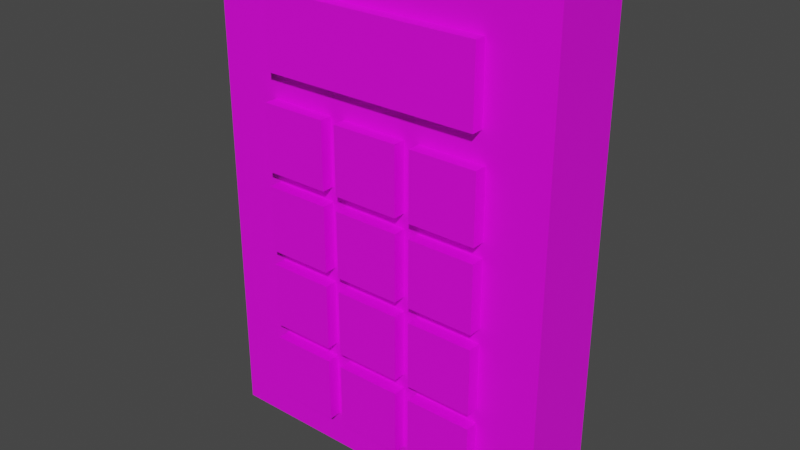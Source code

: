 # Source: codelock.blend  (saved by Blender 3.6.13; exported with 4.5.12 LTS)
import bpy
from mathutils import Matrix  # noqa: F401  (used for matrix-valued properties, if any)

bpy.ops.wm.read_factory_settings(use_empty=True)
scene = bpy.context.scene
scene.name = 'Scene'

# ---- collections
col_collection = bpy.data.collections.new('Collection'); scene.collection.children.link(col_collection)

# ---- images (referenced by path relative to the original .blend; pixels are not part of the script)
import os
ASSET_DIR = os.environ.get("B2B_ASSET_DIR", "")  # directory of the original .blend (textures are referenced by path, not embedded)
HERE = os.path.dirname(os.path.abspath(__file__))  # packed textures are extracted next to this script under _unpacked/

def load_image(name, relpath, width, height, colorspace="sRGB"):
    """Load a texture the original file referenced (path relative to the .blend, or extracted next to this script)."""
    p = next((c for c in (os.path.join(HERE, relpath), os.path.join(ASSET_DIR, relpath)) if relpath and os.path.exists(c)), "")
    if p:
        img = bpy.data.images.load(p, check_existing=True)
        img.name = name
    else:  # same state as the original file: an image datablock whose file is absent (Cycles renders it pink)
        img = bpy.data.images.new(name, width, height)
        img.source = "FILE"
        img.filepath = "//" + (relpath or name)
    img.colorspace_settings.name = colorspace
    return img
img_lock_png = load_image('lock.png', 'lock.png', 1024, 1024, 'sRGB')

# ---- materials (node trees are filled in below, after node groups)
mat_material_001 = bpy.data.materials.new('Material.001')
mat_material_001.use_transparent_shadow = False

# ---- material node trees
mat_material_001.use_nodes = True; mat_material_001.node_tree.nodes.clear()
_N = mat_material_001.node_tree.nodes; _L = mat_material_001.node_tree.links
n0 = _N.new('ShaderNodeBsdfPrincipled'); n0.name = 'Principled BSDF'; n0.location = (10, 300)
n0.distribution = 'GGX'
n0.subsurface_method = 'RANDOM_WALK_SKIN'
n0.inputs[3].default_value = 1.45
n0.inputs[27].default_value = (0.0, 0.0, 0.0, 1.0)
n0.inputs[28].default_value = 1.0
n1 = _N.new('ShaderNodeOutputMaterial'); n1.name = 'Material Output'; n1.location = (300, 300)
n2 = _N.new('ShaderNodeTexImage'); n2.name = 'Image Texture'; n2.location = (-518, 203)
n2.image = img_lock_png
_L.new(n0.outputs[0], n1.inputs[0])
_L.new(n2.outputs[0], n0.inputs[0])
n1.is_active_output = True

# ---- world
world_world = bpy.data.worlds.new('World'); scene.world = world_world
world_world.use_nodes = True; world_world.node_tree.nodes.clear()
_N = world_world.node_tree.nodes; _L = world_world.node_tree.links
n0 = _N.new('ShaderNodeOutputWorld'); n0.name = 'World Output'; n0.location = (300, 300)
n1 = _N.new('ShaderNodeBackground'); n1.name = 'Background'; n1.location = (10, 300)
n1.inputs[0].default_value = (0.05088, 0.05088, 0.05088, 1.0)
_L.new(n1.outputs[0], n0.inputs[0])
n0.is_active_output = True
world_world.color = (0.05088, 0.05088, 0.05088)
world_world.use_sun_shadow = False
world_world.sun_shadow_jitter_overblur = 0.0

# ---- meshes
me_cube_001 = bpy.data.meshes.new('Cube.001')
me_cube_001.from_pydata([(-1.0, -1.0, -1.113), (-1.0, -1.0, 1.0), (-1.0, 1.0, -1.113), (-1.0, 1.0, 1.0), (1.0, -1.0, -1.113), (1.0, -1.0, 1.0), (1.0, 1.0, -1.113), (1.0, 1.0, 1.0), (-0.6305, -1.293, 0.5069), (-0.6305, -1.293, 0.8239), (-0.6305, 0.6999, 0.5069), (-0.6305, 0.6999, 0.8239), (0.6305, -1.293, 0.5069), (0.6305, -1.293, 0.8239), (0.6305, 0.6999, 0.5069), (0.6305, 0.6999, 0.8239), (-0.6576, -1.311, -0.9541), (-0.6576, -1.311, -0.668), (-0.6576, 0.3246, -0.9541), (-0.6576, 0.3246, -0.668), (-0.276, -1.311, -0.9541), (-0.276, -1.311, -0.668), (-0.276, 0.3246, -0.9541), (-0.276, 0.3246, -0.668), (-0.1908, -1.311, 0.09588), (-0.1908, -1.311, 0.382), (-0.1908, 0.3246, 0.09588), (-0.1908, 0.3246, 0.382), (0.1908, -1.311, 0.09588), (0.1908, -1.311, 0.382), (0.1908, 0.3246, 0.09588), (0.1908, 0.3246, 0.382), (-0.1908, -1.311, -0.2541), (-0.1908, -1.311, 0.032), (-0.1908, 0.3246, -0.2541), (-0.1908, 0.3246, 0.032), (0.1908, -1.311, -0.2541), (0.1908, -1.311, 0.032), (0.1908, 0.3246, -0.2541), (0.1908, 0.3246, 0.032), (-0.1908, -1.311, -0.6041), (-0.1908, -1.311, -0.318), (-0.1908, 0.3246, -0.6041), (-0.1908, 0.3246, -0.318), (0.1908, -1.311, -0.6041), (0.1908, -1.311, -0.318), (0.1908, 0.3246, -0.6041), (0.1908, 0.3246, -0.318), (-0.6576, -1.311, 0.09588), (-0.6576, -1.311, 0.382), (-0.6576, 0.3246, 0.09588), (-0.6576, 0.3246, 0.382), (-0.276, -1.311, 0.09588), (-0.276, -1.311, 0.382), (-0.276, 0.3246, 0.09588), (-0.276, 0.3246, 0.382), (-0.6576, -1.311, -0.2541), (-0.6576, -1.311, 0.032), (-0.6576, 0.3246, -0.2541), (-0.6576, 0.3246, 0.032), (-0.276, -1.311, -0.2541), (-0.276, -1.311, 0.032), (-0.276, 0.3246, -0.2541), (-0.276, 0.3246, 0.032), (-0.6576, -1.311, -0.6041), (-0.6576, -1.311, -0.318), (-0.6576, 0.3246, -0.6041), (-0.6576, 0.3246, -0.318), (-0.276, -1.311, -0.6041), (-0.276, -1.311, -0.318), (-0.276, 0.3246, -0.6041), (-0.276, 0.3246, -0.318), (0.276, -1.311, 0.09588), (0.276, -1.311, 0.382), (0.276, 0.3246, 0.09588), (0.276, 0.3246, 0.382), (0.6576, -1.311, 0.09588), (0.6576, -1.311, 0.382), (0.6576, 0.3246, 0.09588), (0.6576, 0.3246, 0.382), (0.276, -1.311, -0.2541), (0.276, -1.311, 0.032), (0.276, 0.3246, -0.2541), (0.276, 0.3246, 0.032), (0.6576, -1.311, -0.2541), (0.6576, -1.311, 0.032), (0.6576, 0.3246, -0.2541), (0.6576, 0.3246, 0.032), (0.276, -1.311, -0.6041), (0.276, -1.311, -0.318), (0.276, 0.3246, -0.6041), (0.276, 0.3246, -0.318), (0.6576, -1.311, -0.6041), (0.6576, -1.311, -0.318), (0.6576, 0.3246, -0.6041), (0.6576, 0.3246, -0.318), (-0.1908, -1.311, -0.9541), (-0.1908, -1.311, -0.668), (-0.1908, 0.3246, -0.9541), (-0.1908, 0.3246, -0.668), (0.1908, -1.311, -0.9541), (0.1908, -1.311, -0.668), (0.1908, 0.3246, -0.9541), (0.1908, 0.3246, -0.668), (0.276, -1.311, -0.9541), (0.276, -1.311, -0.668), (0.276, 0.3246, -0.9541), (0.276, 0.3246, -0.668), (0.6576, -1.311, -0.9541), (0.6576, -1.311, -0.668), (0.6576, 0.3246, -0.9541), (0.6576, 0.3246, -0.668)], [], [(0, 1, 3, 2), (2, 3, 7, 6), (6, 7, 5, 4), (4, 5, 1, 0), (2, 6, 4, 0), (7, 3, 1, 5), (8, 9, 11, 10), (14, 15, 13, 12), (12, 13, 9, 8), (10, 14, 12, 8), (15, 11, 9, 13), (16, 17, 19, 18), (22, 23, 21, 20), (20, 21, 17, 16), (18, 22, 20, 16), (23, 19, 17, 21), (24, 25, 27, 26), (30, 31, 29, 28), (28, 29, 25, 24), (26, 30, 28, 24), (31, 27, 25, 29), (32, 33, 35, 34), (38, 39, 37, 36), (36, 37, 33, 32), (34, 38, 36, 32), (39, 35, 33, 37), (40, 41, 43, 42), (46, 47, 45, 44), (44, 45, 41, 40), (42, 46, 44, 40), (47, 43, 41, 45), (48, 49, 51, 50), (54, 55, 53, 52), (52, 53, 49, 48), (50, 54, 52, 48), (55, 51, 49, 53), (56, 57, 59, 58), (62, 63, 61, 60), (60, 61, 57, 56), (58, 62, 60, 56), (63, 59, 57, 61), (64, 65, 67, 66), (70, 71, 69, 68), (68, 69, 65, 64), (66, 70, 68, 64), (71, 67, 65, 69), (72, 73, 75, 74), (78, 79, 77, 76), (76, 77, 73, 72), (74, 78, 76, 72), (79, 75, 73, 77), (80, 81, 83, 82), (86, 87, 85, 84), (84, 85, 81, 80), (82, 86, 84, 80), (87, 83, 81, 85), (88, 89, 91, 90), (94, 95, 93, 92), (92, 93, 89, 88), (90, 94, 92, 88), (95, 91, 89, 93), (96, 97, 99, 98), (102, 103, 101, 100), (100, 101, 97, 96), (98, 102, 100, 96), (103, 99, 97, 101), (104, 105, 107, 106), (110, 111, 109, 108), (108, 109, 105, 104), (106, 110, 108, 104), (111, 107, 105, 109)])
_uv = me_cube_001.uv_layers.new(name='UVMap')
_uv.uv.foreach_set('vector', [0.3053, 0.353, 0.3053, 0.878, 0.121, 0.878, 0.121, 0.353, 0.6676, 0.9952, 0.008844, 0.9952, 0.008844, 0.6846, 0.6676, 0.6846, 0.1804, 0.4339, 0.1804, 0.8445, 0.08877, 0.8445, 0.08877, 0.4339, 0.06704, 0.6393, 0.4942, 0.2992, 0.6786, 0.6154, 0.2822, 0.9555, 0.2996, 0.678, 0.2996, 0.322, 0.3967, 0.322, 0.3967, 0.678, 0.6504, 0.699, 0.2801, 0.699, 0.2801, 0.301, 0.6504, 0.301, 0.7963, 0.2746, 0.8303, 0.2746, 0.8303, 0.3087, 0.7963, 0.3087, 0.7938, 0.2831, 0.8294, 0.2831, 0.8294, 0.3187, 0.7938, 0.3187, 0.6877, 0.0215, 0.6877, 0.2052, 0.007677, 0.2052, 0.007677, 0.0215, 0.7963, 0.282, 0.8268, 0.282, 0.8268, 0.3125, 0.7963, 0.3125, 0.7951, 0.2754, 0.8364, 0.2754, 0.8364, 0.3167, 0.7951, 0.3167, 0.3887, 0.5204, 0.6387, 0.5204, 0.6387, 0.7704, 0.3887, 0.7704, 0.375, 0.5, 0.625, 0.5, 0.625, 0.75, 0.375, 0.75, 0.9964, 0.01902, 0.9964, 0.1778, 0.8501, 0.1778, 0.8501, 0.01902, 0.125, 0.5, 0.375, 0.5, 0.375, 0.75, 0.125, 0.75, 0.3973, 0.5352, 0.6473, 0.5352, 0.6473, 0.7852, 0.3973, 0.7852, 0.805, 0.4104, 0.8354, 0.4104, 0.8354, 0.4408, 0.805, 0.4408, 0.8029, 0.3901, 0.8414, 0.3901, 0.8414, 0.4287, 0.8029, 0.4287, 0.8403, 0.3356, 0.8403, 0.4926, 0.6924, 0.4926, 0.6924, 0.3356, 0.8014, 0.4271, 0.8406, 0.4271, 0.8406, 0.4663, 0.8014, 0.4663, 0.8048, 0.4446, 0.834, 0.4446, 0.834, 0.4738, 0.8048, 0.4738, 0.8584, 0.751, 0.8966, 0.751, 0.8966, 0.7892, 0.8584, 0.7892, 0.8562, 0.7162, 0.8909, 0.7162, 0.8909, 0.7509, 0.8562, 0.7509, 0.9969, 0.6766, 0.9969, 0.8301, 0.8507, 0.8301, 0.8507, 0.6766, 0.8598, 0.7256, 0.8956, 0.7256, 0.8956, 0.7613, 0.8598, 0.7613, 0.942, 0.683, 0.9669, 0.683, 0.9669, 0.7079, 0.942, 0.7079, 0.7832, 0.09253, 0.8364, 0.09253, 0.8364, 0.1457, 0.7832, 0.1457, 0.792, 0.09818, 0.8358, 0.09818, 0.8358, 0.1421, 0.792, 0.1421, 0.8392, 0.002011, 0.8392, 0.1614, 0.6913, 0.1614, 0.6913, 0.002011, 0.7922, 0.1347, 0.8172, 0.1347, 0.8172, 0.1597, 0.7922, 0.1597, 0.784, 0.09917, 0.8274, 0.09917, 0.8274, 0.1425, 0.784, 0.1425, 0.7146, 0.8606, 0.7484, 0.8606, 0.7484, 0.8944, 0.7146, 0.8944, 0.7907, 0.9036, 0.8304, 0.9036, 0.8304, 0.9434, 0.7907, 0.9434, 0.8429, 0.8404, 0.8429, 0.9922, 0.6981, 0.9922, 0.6981, 0.8404, 0.7978, 0.935, 0.8287, 0.935, 0.8287, 0.9659, 0.7978, 0.9659, 0.7865, 0.8581, 0.8375, 0.8581, 0.8375, 0.9091, 0.7865, 0.9091, 0.8673, 0.8457, 0.925, 0.8457, 0.925, 0.9034, 0.8673, 0.9034, 0.8748, 0.8657, 0.9199, 0.8657, 0.9199, 0.9108, 0.8748, 0.9108, 0.9946, 0.8399, 0.9946, 0.9919, 0.8515, 0.9919, 0.8515, 0.8399, 0.8736, 0.8577, 0.9265, 0.8577, 0.9265, 0.9106, 0.8736, 0.9106, 0.8644, 0.8527, 0.9173, 0.8527, 0.9173, 0.9057, 0.8644, 0.9057, 0.7777, 0.5104, 0.8266, 0.5104, 0.8266, 0.5593, 0.7777, 0.5593, 0.7161, 0.5548, 0.7677, 0.5548, 0.7677, 0.6064, 0.7161, 0.6064, 0.8407, 0.5136, 0.8407, 0.659, 0.7002, 0.659, 0.7002, 0.5136, 0.7113, 0.5647, 0.7585, 0.5647, 0.7585, 0.6119, 0.7113, 0.6119, 0.724, 0.5575, 0.7668, 0.5575, 0.7668, 0.6003, 0.724, 0.6003, 0.8096, 0.7407, 0.8386, 0.7407, 0.8386, 0.7697, 0.8096, 0.7697, 0.8135, 0.7536, 0.8423, 0.7536, 0.8423, 0.7825, 0.8135, 0.7825, 0.8353, 0.6694, 0.8353, 0.8285, 0.6938, 0.8285, 0.6938, 0.6694, 0.812, 0.7846, 0.8426, 0.7846, 0.8426, 0.8152, 0.812, 0.8152, 0.8159, 0.7694, 0.8423, 0.7694, 0.8423, 0.7957, 0.8159, 0.7957, 0.9557, 0.6019, 0.9886, 0.6019, 0.9886, 0.6348, 0.9557, 0.6348, 0.9578, 0.6082, 0.9915, 0.6082, 0.9915, 0.6418, 0.9578, 0.6418, 0.9938, 0.5112, 0.9938, 0.663, 0.8497, 0.663, 0.8497, 0.5112, 0.9532, 0.5986, 0.9925, 0.5986, 0.9925, 0.6379, 0.9532, 0.6379, 0.9534, 0.5999, 0.9937, 0.5999, 0.9937, 0.6402, 0.9534, 0.6402, 0.9401, 0.3443, 0.9866, 0.3443, 0.9866, 0.3908, 0.9401, 0.3908, 0.9449, 0.3481, 0.9873, 0.3481, 0.9873, 0.3904, 0.9449, 0.3904, 0.9896, 0.3386, 0.9896, 0.4882, 0.8483, 0.4882, 0.8483, 0.3386, 0.125, 0.5, 0.375, 0.5, 0.375, 0.75, 0.125, 0.75, 0.9486, 0.3533, 0.9863, 0.3533, 0.9863, 0.3911, 0.9486, 0.3911, 0.7991, 0.2752, 0.8368, 0.2752, 0.8368, 0.3129, 0.7991, 0.3129, 0.7964, 0.2868, 0.8232, 0.2868, 0.8232, 0.3136, 0.7964, 0.3136, 0.8394, 0.1722, 0.8394, 0.3236, 0.6927, 0.3236, 0.6927, 0.1722, 0.7919, 0.185, 0.833, 0.185, 0.833, 0.2262, 0.7919, 0.2262, 0.794, 0.1768, 0.8383, 0.1768, 0.8383, 0.2211, 0.794, 0.2211, 0.4731, 0.5786, 0.5948, 0.5786, 0.5948, 0.7003, 0.4731, 0.7003, 0.375, 0.5, 0.625, 0.5, 0.625, 0.75, 0.375, 0.75, 0.9945, 0.1744, 0.9945, 0.3156, 0.8514, 0.3156, 0.8514, 0.1744, 0.125, 0.5, 0.375, 0.5, 0.375, 0.75, 0.125, 0.75, 0.3545, 0.5463, 0.6045, 0.5463, 0.6045, 0.7963, 0.3545, 0.7963])
me_cube_001.materials.append(mat_material_001)
me_cube_001.update()

# ---- objects
ob_cube = bpy.data.objects.new('Cube', me_cube_001)

# ---- transforms, parenting, visibility, modifiers, constraints
ob_cube.location = (0.0, 0.0, 0.0)
ob_cube.scale = (0.7497, 0.1749, 1.0)

# ---- collection membership
col_collection.objects.link(ob_cube)

# ---- scene / render settings (as saved in the file)
scene.frame_start = 1; scene.frame_end = 250; scene.frame_set(1)
scene.render.engine = 'BLENDER_EEVEE_NEXT'
scene.cycles.sampling_pattern = 'TABULATED_SOBOL'
scene.view_settings.view_transform = 'Filmic'
bpy.context.view_layer.update()

# ---- added for rendering (the .blend has no active camera and no usable light): camera, sun
cam_auto = bpy.data.cameras.new('AutoCamera')
cam_auto.lens = 50.0
cam_auto.sensor_width = 36.0
cam_auto.clip_end = 1000.0
ob_auto_camera = bpy.data.objects.new('AutoCamera', cam_auto)
scene.collection.objects.link(ob_auto_camera)
ob_auto_camera.location = (2.42593, -2.93833, 1.88446)
ob_auto_camera.rotation_euler = (1.09748, -7.21219e-08, 0.694738)
scene.camera = ob_auto_camera
light_auto_sun = bpy.data.lights.new('AutoSun', 'SUN')
light_auto_sun.energy = 3.0
light_auto_sun.angle = 0.0523599
ob_auto_sun = bpy.data.objects.new('AutoSun', light_auto_sun)
scene.collection.objects.link(ob_auto_sun)
ob_auto_sun.rotation_euler = (0.872665, 0.174533, 0.523599)
bpy.context.view_layer.update()

